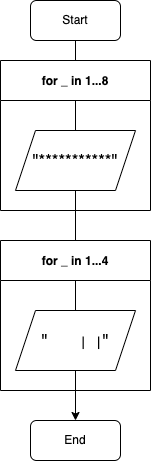

The diagram above was exported from draw.io. Its source (the exported page's mxGraphModel, read from the mxfile embedded in the PNG):
<mxGraphModel dx="946" dy="621" grid="1" gridSize="10" guides="1" tooltips="1" connect="1" arrows="1" fold="1" page="1" pageScale="1" pageWidth="827" pageHeight="1169" math="0" shadow="0">
  <root>
    <mxCell id="0" />
    <mxCell id="1" parent="0" />
    <mxCell id="irDZ0i_NI2sFKnQII2dq-22" style="edgeStyle=orthogonalEdgeStyle;rounded=0;orthogonalLoop=1;jettySize=auto;html=1;exitX=0.5;exitY=1;exitDx=0;exitDy=0;fontSize=12;fontColor=#000000;" edge="1" parent="1" source="irDZ0i_NI2sFKnQII2dq-1" target="irDZ0i_NI2sFKnQII2dq-21">
      <mxGeometry relative="1" as="geometry" />
    </mxCell>
    <mxCell id="irDZ0i_NI2sFKnQII2dq-1" value="Start" style="rounded=1;whiteSpace=wrap;html=1;" vertex="1" parent="1">
      <mxGeometry x="350" y="120" width="90" height="40" as="geometry" />
    </mxCell>
    <mxCell id="irDZ0i_NI2sFKnQII2dq-10" value="for _ in 1...8" style="swimlane;startSize=40;" vertex="1" parent="1">
      <mxGeometry x="320" y="180" width="150" height="150" as="geometry" />
    </mxCell>
    <mxCell id="irDZ0i_NI2sFKnQII2dq-11" value="&lt;font style=&quot;font-size: 17px&quot;&gt;&quot;***********&quot;&lt;/font&gt;" style="shape=parallelogram;perimeter=parallelogramPerimeter;whiteSpace=wrap;html=1;fixedSize=1;" vertex="1" parent="irDZ0i_NI2sFKnQII2dq-10">
      <mxGeometry x="15" y="70" width="120" height="60" as="geometry" />
    </mxCell>
    <mxCell id="irDZ0i_NI2sFKnQII2dq-18" value="for _ in 1...4" style="swimlane;startSize=40;" vertex="1" parent="1">
      <mxGeometry x="320" y="360" width="150" height="150" as="geometry" />
    </mxCell>
    <mxCell id="irDZ0i_NI2sFKnQII2dq-19" value="&lt;font style=&quot;font-size: 17px&quot;&gt;&quot;&lt;span class=&quot;Apple-converted-space&quot; style=&quot;color: rgb(219 , 44 , 56) ; font-family: &amp;#34;menlo&amp;#34; ; font-size: 13px&quot;&gt;&amp;nbsp; &amp;nbsp; &lt;/span&gt;&lt;span style=&quot;font-family: &amp;#34;menlo&amp;#34; ; font-size: 13px ; background-color: rgb(255 , 255 , 255)&quot;&gt;| |&lt;/span&gt;&lt;span&gt;&quot;&lt;/span&gt;&lt;br&gt;&lt;/font&gt;" style="shape=parallelogram;perimeter=parallelogramPerimeter;whiteSpace=wrap;html=1;fixedSize=1;" vertex="1" parent="irDZ0i_NI2sFKnQII2dq-18">
      <mxGeometry x="15" y="70" width="120" height="60" as="geometry" />
    </mxCell>
    <mxCell id="irDZ0i_NI2sFKnQII2dq-21" value="End" style="rounded=1;whiteSpace=wrap;html=1;" vertex="1" parent="1">
      <mxGeometry x="350" y="540" width="90" height="40" as="geometry" />
    </mxCell>
  </root>
</mxGraphModel>